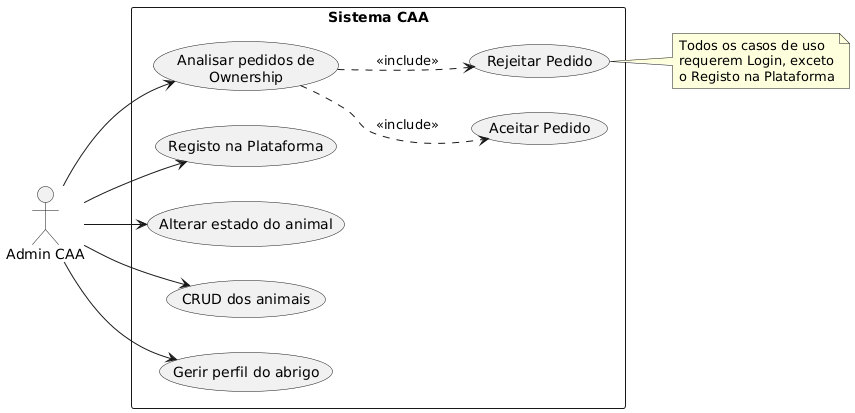

The diagram above was rendered by PlantUML. Its source (embedded in the PNG):
@startuml
left to right direction
skinparam packageStyle rectangle

actor "Admin CAA" as admin

rectangle "Sistema CAA" {
  usecase "Registo na Plataforma" as UC1
  usecase "Alterar estado do animal" as UC2
  usecase "CRUD dos animais" as UC3
  usecase "Gerir perfil do abrigo" as UC4
  usecase "Analisar pedidos de\nOwnership" as UC5
  
  usecase "Aceitar Pedido" as UC6
  usecase "Rejeitar Pedido" as UC7
  
  UC5 -[hidden]down-> UC6
  UC5 -[hidden]down-> UC7
  UC6 -[hidden]right-> UC7
}

admin --> UC1
admin --> UC2
admin --> UC3
admin --> UC4
admin --> UC5

UC5 .> UC6 : <<include>>
UC5 .> UC7 : <<include>>

note right of UC7
  Todos os casos de uso
  requerem Login, exceto
  o Registo na Plataforma
end note
@enduml